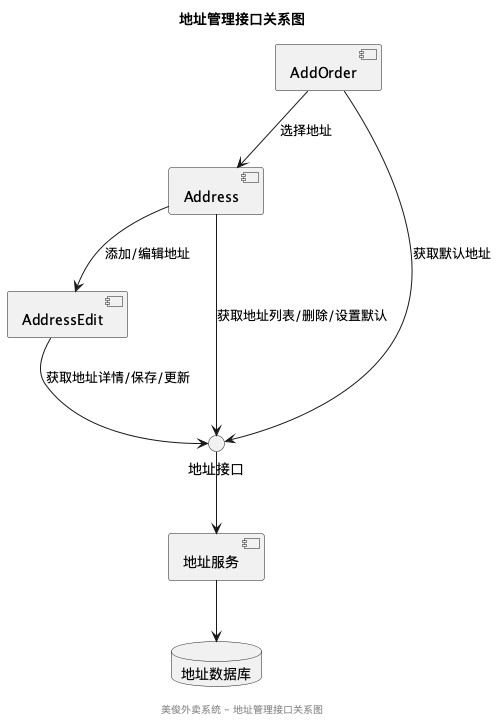

The diagram above was rendered by PlantUML. Its source (embedded in the PNG):
@startuml
title 地址管理接口关系图

' 前端组件
component "Address" as Address
component "AddressEdit" as AddressEdit
component "AddOrder" as AddOrder

' API接口
interface "地址接口" as AddressAPI

' 后端服务
component "地址服务" as AddressService
database "地址数据库" as AddressDB

' 连接关系
Address --> AddressAPI : 获取地址列表/删除/设置默认
AddressEdit --> AddressAPI : 获取地址详情/保存/更新
AddOrder --> AddressAPI : 获取默认地址

AddressAPI --> AddressService
AddressService --> AddressDB

' 组件间关系
Address --> AddressEdit : 添加/编辑地址
AddOrder --> Address : 选择地址

footer "美俊外卖系统 - 地址管理接口关系图"
@enduml